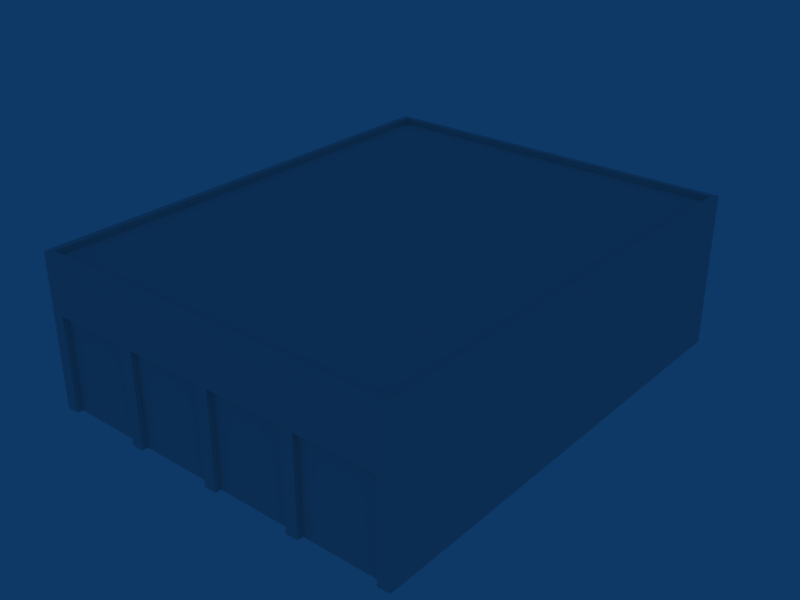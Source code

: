 # Source: ebbr_building_ref_088.blend  (saved by Blender 2.79.0; exported with 4.5.12 LTS)
import bpy
from mathutils import Matrix  # noqa: F401  (used for matrix-valued properties, if any)

bpy.ops.wm.read_factory_settings(use_empty=True)
scene = bpy.context.scene
scene.name = 'Scene'

# ---- collections
col_collection_1 = bpy.data.collections.new('Collection 1'); scene.collection.children.link(col_collection_1)

# ---- materials (node trees are filled in below, after node groups)
mat_material = bpy.data.materials.new('Material')
mat_material.alpha_threshold = 0.0
mat_material.preview_render_type = 'FLAT'
mat_material.roughness = 0.5

# ---- material node trees

# ---- world
world_world = bpy.data.worlds.new('World'); scene.world = world_world
world_world.color = (0.05656, 0.2208, 0.4)
world_world.use_sun_shadow = False
world_world.sun_shadow_jitter_overblur = 0.0
world_world.cycles.sampling_method = 'NONE'
world_world.cycles.sample_map_resolution = 256

# ---- meshes
me_cube_002 = bpy.data.meshes.new('Cube.002')
me_cube_002.from_pydata([(5.037, -12.25, 4.0), (4.387, -12.25, 4.0), (5.037, -12.25, -1.0), (4.387, -12.25, -1.0), (0.3234, -12.25, 4.0), (-0.3264, -12.25, 4.0), (0.3234, -12.25, -1.0), (-0.3264, -12.25, -1.0), (-5.039, -12.25, 4.0), (-4.389, -12.25, 4.0), (-4.389, -12.25, -1.0), (-5.039, -12.25, -1.0), (-9.101, -12.25, 4.0), (9.101, -12.25, 4.0), (9.101, -12.25, -1.0), (-9.101, -12.25, -1.0)], [], [(13, 0, 2, 14), (6, 3, 1, 4), (10, 7, 5, 9), (15, 11, 8, 12)])
_uv = me_cube_002.uv_layers.new(name='UVTex')
_uv.uv.foreach_set('vector', [0.03125, 0.7812, 0.2188, 0.7812, 0.2188, 0.9688, 0.03125, 0.9688, 0.03125, 0.7812, 0.2188, 0.7812, 0.2188, 0.9688, 0.03125, 0.9688, 0.03125, 0.7812, 0.2188, 0.7812, 0.2188, 0.9688, 0.03125, 0.9688, 0.03125, 0.7812, 0.2188, 0.7812, 0.2188, 0.9688, 0.03125, 0.9688])
me_cube_002.materials.append(mat_material)
me_cube_002.use_remesh_preserve_volume = False
me_cube_002.use_remesh_preserve_attributes = False
me_cube_002.use_mirror_vertex_groups = False
me_cube_002.update()
me_cube_001 = bpy.data.meshes.new('Cube.001')
me_cube_001.from_pydata([(5.037, -11.95, -1.0), (5.037, -11.95, 4.0), (-0.3264, -11.95, -1.0), (-0.3264, -11.95, 4.0), (-4.389, -11.95, 4.0), (-4.389, -11.95, -1.0), (9.101, -11.95, 4.0), (9.101, -11.95, -1.0), (4.387, -11.95, -1.0), (4.387, -11.95, 4.0), (0.3234, -11.95, 4.0), (0.3234, -11.95, -1.0), (-5.039, -11.95, -1.0), (-5.039, -11.95, 4.0), (-9.101, -11.95, 4.0), (-9.101, -11.95, -1.0), (5.037, -12.25, 4.0), (4.387, -12.25, 4.0), (5.037, -12.25, -1.0), (4.387, -12.25, -1.0), (0.3234, -12.25, 4.0), (-0.3264, -12.25, 4.0), (0.3234, -12.25, -1.0), (-0.3264, -12.25, -1.0), (-5.039, -12.25, 4.0), (-4.389, -12.25, 4.0), (-4.389, -12.25, -1.0), (-5.039, -12.25, -1.0), (-9.101, -12.25, 4.0), (9.101, -12.25, 4.0), (9.101, -12.25, -1.0), (-9.101, -12.25, -1.0), (9.751, -12.25, 4.0), (-9.751, -12.25, 4.0), (9.751, -12.25, -1.0), (-9.751, -12.25, -1.0), (-9.751, -12.25, 7.0), (9.751, -12.25, 7.0), (9.751, 12.25, -1.0), (-9.751, 12.25, -1.0), (9.751, 12.25, 7.0), (-9.751, 12.25, 7.0), (9.438, 11.95, 7.0), (-9.438, 11.95, 7.0), (-9.438, -11.95, 7.0), (9.438, -11.95, 7.0), (9.438, -11.95, 6.7), (9.438, 11.95, 6.7), (-9.438, -11.95, 6.7), (-9.438, 11.95, 6.7)], [], [(18, 0, 1, 16), (23, 21, 3, 2), (26, 5, 4, 25), (29, 6, 7, 30), (19, 17, 9, 8), (22, 11, 10, 20), (27, 24, 13, 12), (31, 15, 14, 28), (19, 18, 16, 17), (23, 22, 20, 21), (27, 26, 25, 24), (30, 34, 32, 29), (35, 31, 28, 33), (37, 36, 33, 32), (38, 40, 37, 34), (35, 36, 41, 39), (40, 38, 39, 41), (40, 41, 43, 42), (41, 36, 44, 43), (36, 37, 45, 44), (37, 40, 42, 45), (45, 42, 47, 46), (44, 45, 46, 48), (43, 44, 48, 49), (42, 43, 49, 47), (47, 49, 48, 46), (13, 24, 28, 14), (3, 21, 25, 4), (9, 17, 20, 10), (1, 6, 29, 16)])
_uv = me_cube_001.uv_layers.new(name='UVTex')
_uv.uv.foreach_set('vector', [0.4688, 0.2188, 0.4688, 0.03125, 0.2812, 0.03125, 0.2812, 0.2188, 0.2812, 0.03125, 0.4688, 0.03125, 0.4688, 0.2188, 0.2812, 0.2188, 0.2812, 0.03125, 0.2812, 0.2188, 0.4688, 0.2188, 0.4688, 0.03125, 0.2812, 0.03125, 0.2812, 0.2188, 0.4688, 0.2188, 0.4688, 0.03125, 0.2812, 0.03125, 0.4688, 0.03125, 0.4688, 0.2188, 0.2812, 0.2188, 0.2812, 0.03125, 0.2812, 0.2188, 0.4688, 0.2188, 0.4688, 0.03125, 0.2812, 0.03125, 0.4688, 0.03125, 0.4688, 0.2188, 0.2812, 0.2188, 0.2812, 0.03125, 0.2812, 0.2188, 0.4688, 0.2188, 0.4688, 0.03125, 0.2812, 0.03125, 0.4688, 0.03125, 0.4688, 0.2188, 0.2812, 0.2188, 0.2812, 0.03125, 0.4688, 0.03125, 0.4688, 0.2188, 0.2812, 0.2188, 0.2812, 0.03125, 0.4688, 0.03125, 0.4688, 0.2188, 0.2812, 0.2188, 0.2812, 0.03125, 0.4688, 0.03125, 0.4688, 0.2188, 0.2812, 0.2188, 0.2812, 0.03125, 0.4688, 0.03125, 0.4688, 0.2188, 0.2812, 0.2188, 0.2812, 0.03125, 0.4688, 0.03125, 0.4688, 0.2188, 0.2812, 0.2188, 0.2812, 0.03125, 0.4688, 0.03125, 0.4688, 0.2188, 0.2812, 0.2188, 0.2812, 0.03125, 0.4688, 0.03125, 0.4688, 0.2188, 0.2812, 0.2188, 0.2812, 0.03125, 0.4688, 0.03125, 0.4688, 0.2188, 0.2812, 0.2188, 0.2812, 0.03125, 0.4688, 0.03125, 0.4688, 0.2188, 0.2812, 0.2188, 0.2812, 0.03125, 0.4688, 0.03125, 0.4688, 0.2188, 0.2812, 0.2188, 0.2812, 0.03125, 0.4688, 0.03125, 0.4688, 0.2188, 0.2812, 0.2188, 0.2812, 0.03125, 0.4688, 0.03125, 0.4688, 0.2188, 0.2812, 0.2188, 0.2812, 0.03125, 0.4688, 0.03125, 0.4688, 0.2188, 0.2812, 0.2188, 0.2812, 0.03125, 0.4688, 0.03125, 0.4688, 0.2188, 0.2812, 0.2188, 0.2812, 0.03125, 0.4688, 0.03125, 0.4688, 0.2188, 0.2812, 0.2188, 0.2812, 0.03125, 0.4688, 0.03125, 0.4688, 0.2188, 0.2812, 0.2188, 0.03125, 0.2812, 0.2188, 0.2812, 0.2188, 0.4688, 0.03125, 0.4688, 0.2812, 0.03125, 0.4688, 0.03125, 0.4688, 0.2188, 0.2812, 0.2188, 0.2812, 0.03125, 0.4688, 0.03125, 0.4688, 0.2188, 0.2812, 0.2188, 0.2812, 0.03125, 0.4688, 0.03125, 0.4688, 0.2188, 0.2812, 0.2188, 0.2812, 0.03125, 0.2812, 0.2188, 0.4688, 0.2188, 0.4688, 0.03125])
me_cube_001.materials.append(mat_material)
me_cube_001.use_remesh_preserve_volume = False
me_cube_001.use_remesh_preserve_attributes = False
me_cube_001.use_mirror_vertex_groups = False
me_cube_001.update()

# ---- objects
ob_cube_002 = bpy.data.objects.new('Cube.002', me_cube_002)
ob_cube = bpy.data.objects.new('Cube', me_cube_001)

# ---- transforms, parenting, visibility, modifiers, constraints
ob_cube_002.location = (0.0, 0.3, 1.0)
ob_cube_002.lock_rotations_4d = False
ob_cube_002.empty_display_type = 'ARROWS'
ob_cube_002.lineart.crease_threshold = 0.0
ob_cube.location = (0.0, 0.0, 1.0)
ob_cube.lock_rotations_4d = False
ob_cube.empty_display_type = 'ARROWS'
ob_cube.lineart.crease_threshold = 0.0

# ---- collection membership
col_collection_1.objects.link(ob_cube_002)
col_collection_1.objects.link(ob_cube)

# ---- scene / render settings (as saved in the file)
scene.frame_start = 1; scene.frame_end = 250; scene.frame_set(3)
scene.render.engine = 'BLENDER_EEVEE_NEXT'
scene.render.image_settings.file_format = 'JPEG'
scene.render.image_settings.color_mode = 'RGB'
scene.render.image_settings.compression = 90
scene.render.resolution_x = 800
scene.render.resolution_y = 600
scene.render.pixel_aspect_x = 100.0
scene.render.pixel_aspect_y = 100.0
scene.render.fps = 25
scene.render.dither_intensity = 0.0
scene.render.use_compositing = False
scene.render.use_sequencer = False
scene.render.bake_margin = 2
scene.render.bake_bias = 0.0
scene.render.use_stamp_time = False
scene.render.use_stamp_date = False
scene.render.use_stamp_frame = False
scene.render.use_stamp_camera = False
scene.render.use_stamp_scene = False
scene.render.use_stamp_filename = False
scene.render.use_stamp_render_time = False
scene.render.stamp_font_size = 0
scene.cycles.use_denoising = False
scene.cycles.samples = 10
scene.cycles.sampling_pattern = 'TABULATED_SOBOL'
scene.cycles.light_sampling_threshold = 0.0
scene.cycles.use_adaptive_sampling = False
scene.cycles.use_light_tree = False
scene.cycles.blur_glossy = 0.0
scene.cycles.volume_bounces = 1
scene.cycles.pixel_filter_type = 'GAUSSIAN'
scene.cycles.sample_clamp_indirect = 0.0
scene.view_settings.view_transform = 'Raw'
bpy.context.view_layer.update()

# ---- added for rendering (the .blend has no active camera): camera
cam_auto = bpy.data.cameras.new('AutoCamera')
cam_auto.lens = 50.0
cam_auto.sensor_width = 36.0
cam_auto.clip_end = 1000.0
ob_auto_camera = bpy.data.objects.new('AutoCamera', cam_auto)
scene.collection.objects.link(ob_auto_camera)
ob_auto_camera.location = (29.9056, -35.8867, 27.9245)
ob_auto_camera.rotation_euler = (1.09748, -7.21219e-08, 0.694738)
scene.camera = ob_auto_camera
bpy.context.view_layer.update()

